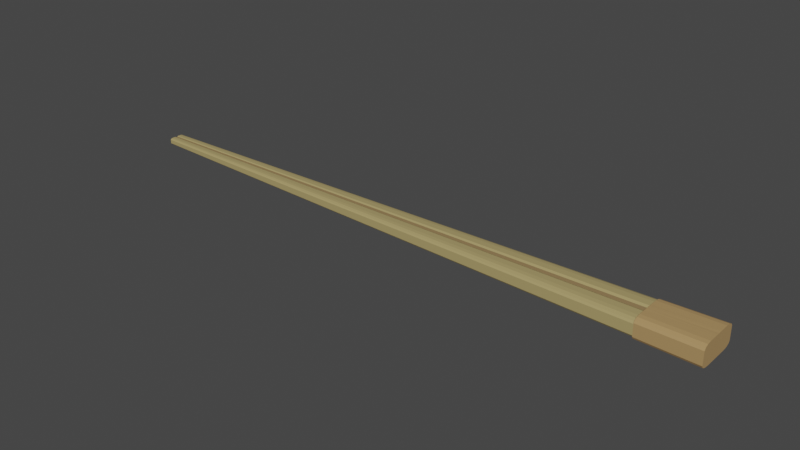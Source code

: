 # Source: chopsticks.blend  (saved by Blender 3.0.42; exported with 4.5.12 LTS)
import bpy
from mathutils import Matrix  # noqa: F401  (used for matrix-valued properties, if any)

bpy.ops.wm.read_factory_settings(use_empty=True)
scene = bpy.context.scene
scene.name = 'Scene'

# ---- collections
col_collection = bpy.data.collections.new('Collection'); scene.collection.children.link(col_collection)

# ---- materials (node trees are filled in below, after node groups)
mat_material = bpy.data.materials.new('Material')
mat_material.alpha_threshold = 0.0
mat_material.use_transparent_shadow = False
mat_material.line_color = (0.0, 0.0, 0.0, 1.0)
mat_material_001 = bpy.data.materials.new('Material.001')
mat_material_001.use_transparent_shadow = False
mat_material_002 = bpy.data.materials.new('Material.002')
mat_material_002.use_transparent_shadow = False

# ---- material node trees
mat_material.use_nodes = True; mat_material.node_tree.nodes.clear()
_N = mat_material.node_tree.nodes; _L = mat_material.node_tree.links
n0 = _N.new('ShaderNodeOutputMaterial'); n0.name = 'Material Output'; n0.location = (300, 300)
n1 = _N.new('ShaderNodeBsdfPrincipled'); n1.name = 'Principled BSDF'; n1.location = (10, 300)
n1.distribution = 'GGX'
n1.subsurface_method = 'RANDOM_WALK_SKIN'
n1.inputs[0].default_value = (0.42, 0.3335, 0.1405, 1.0)
n1.inputs[2].default_value = 0.4
n1.inputs[3].default_value = 1.45
n1.inputs[27].default_value = (0.0, 0.0, 0.0, 1.0)
n1.inputs[28].default_value = 1.0
_L.new(n1.outputs[0], n0.inputs[0])
n0.is_active_output = True
mat_material_001.use_nodes = True; mat_material_001.node_tree.nodes.clear()
_N = mat_material_001.node_tree.nodes; _L = mat_material_001.node_tree.links
n0 = _N.new('ShaderNodeBsdfPrincipled'); n0.name = 'Principled BSDF'; n0.location = (10, 300)
n0.distribution = 'GGX'
n0.subsurface_method = 'RANDOM_WALK_SKIN'
n0.inputs[0].default_value = (0.4385, 0.2777, 0.1162, 1.0)
n0.inputs[3].default_value = 1.45
n0.inputs[27].default_value = (0.0, 0.0, 0.0, 1.0)
n0.inputs[28].default_value = 1.0
n1 = _N.new('ShaderNodeOutputMaterial'); n1.name = 'Material Output'; n1.location = (300, 300)
_L.new(n0.outputs[0], n1.inputs[0])
n1.is_active_output = True
mat_material_002.use_nodes = True; mat_material_002.node_tree.nodes.clear()
_N = mat_material_002.node_tree.nodes; _L = mat_material_002.node_tree.links
n0 = _N.new('ShaderNodeBsdfPrincipled'); n0.name = 'Principled BSDF'; n0.location = (10, 300)
n0.distribution = 'GGX'
n0.subsurface_method = 'RANDOM_WALK_SKIN'
n0.inputs[0].default_value = (0.2203, 0.1457, 0.06357, 1.0)
n0.inputs[3].default_value = 1.45
n0.inputs[27].default_value = (0.0, 0.0, 0.0, 1.0)
n0.inputs[28].default_value = 1.0
n1 = _N.new('ShaderNodeOutputMaterial'); n1.name = 'Material Output'; n1.location = (300, 300)
_L.new(n0.outputs[0], n1.inputs[0])
n1.is_active_output = True

# ---- world
world_world = bpy.data.worlds.new('World'); scene.world = world_world
world_world.use_nodes = True; world_world.node_tree.nodes.clear()
_N = world_world.node_tree.nodes; _L = world_world.node_tree.links
n0 = _N.new('ShaderNodeOutputWorld'); n0.name = 'World Output'; n0.location = (300, 300)
n1 = _N.new('ShaderNodeBackground'); n1.name = 'Background'; n1.location = (10, 300)
n1.inputs[0].default_value = (0.05088, 0.05088, 0.05088, 1.0)
_L.new(n1.outputs[0], n0.inputs[0])
n0.is_active_output = True
world_world.color = (0.05088, 0.05088, 0.05088)
world_world.use_sun_shadow = False
world_world.sun_shadow_jitter_overblur = 0.0

# ---- meshes
me_cube = bpy.data.meshes.new('Cube')
me_cube.from_pydata([(-1.0, -0.08537, 0.4619), (-1.0, 0.08537, 0.4619), (-1.0, -2.531e-09, 0.3107), (-1.0, -0.04269, 0.4148), (-1.0, -2.531e-09, 0.3467), (-1.0, 0.04269, 0.4148), (-1.0, 0.208, 0.4619), (-1.0, 0.3497, 0.3202), (-1.0, 0.2789, 0.4429), (-1.0, 0.3307, 0.3911), (-1.0, 0.3497, -0.0958), (-1.0, 0.208, -0.2375), (-1.0, 0.3307, -0.1667), (-1.0, 0.2789, -0.2185), (-1.0, -0.3497, 0.3202), (-1.0, -0.208, 0.4619), (-1.0, -0.3307, 0.3911), (-1.0, -0.2789, 0.4429), (-1.0, -0.208, -0.2375), (-1.0, -0.3497, -0.0958), (-1.0, -0.2789, -0.2185), (-1.0, -0.3307, -0.1667), (0.8082, -0.2289, 0.9484), (0.8082, -0.1144, 0.8221), (0.8082, -2.428e-10, 0.6395), (0.8082, 0.1144, 0.8221), (0.8082, 0.2289, 0.9484), (0.8082, 0.5577, -0.9269), (0.8082, 0.7477, -0.876), (0.8082, 0.8867, -0.7369), (0.8082, 0.9376, -0.5469), (0.8082, -0.5577, 0.9484), (0.8082, -0.7477, 0.8975), (0.8082, -0.8867, 0.7584), (0.8082, -0.9376, 0.5684), (0.8082, -0.5577, -0.9269), (0.8082, -0.7477, -0.876), (0.8082, -0.8867, -0.7369), (0.8082, -0.9376, -0.5469), (0.8082, 0.5577, 0.9484), (0.8082, 0.7477, 0.8975), (0.8082, 0.8867, 0.7584), (0.8082, 0.9376, 0.5684), (1.0, 0.0, 0.6471), (1.0, 0.2441, 1.165), (1.0, 0.1221, 1.162), (1.0, 0.0, 1.149), (1.0, -0.1221, 1.162), (1.0, -0.2441, 1.165), (0.8082, -0.2289, 1.103), (1.0, 0.0, -1.23), (1.0, 0.7974, -1.165), (1.0, 0.5948, -1.23), (0.8082, 0.7477, -1.081), (1.0, 0.9457, -0.9873), (0.8082, 0.8867, -0.9148), (1.0, 1.0, -0.7446), (0.8082, 0.9376, -0.6873), (1.0, -0.7974, 1.1), (1.0, -0.5948, 1.165), (0.8082, -0.7477, 1.042), (1.0, -0.9457, 0.9224), (0.8082, -0.8867, 0.8757), (1.0, -1.0, 0.6798), (0.8082, -0.9376, 0.6482), (0.8082, -0.5577, -1.142), (1.0, -0.5948, -1.23), (1.0, -0.7974, -1.165), (1.0, -0.9457, -0.9873), (1.0, -1.0, -0.7446), (0.8082, 0.5577, 1.103), (1.0, 0.5948, 1.165), (1.0, 0.7974, 1.1), (1.0, 0.9457, 0.9224), (1.0, 1.0, 0.6798), (0.8082, -2.428e-10, -1.142), (0.8082, -0.1144, 1.111), (0.8082, -2.428e-10, 1.112), (0.8082, 0.1144, 1.111), (0.8082, 0.2289, 1.103), (0.8082, 0.5577, -1.142), (0.8082, -0.5577, 1.103), (0.8082, -0.7477, -1.081), (0.8082, -0.8867, -0.9148), (0.8082, -0.9376, -0.6873), (0.8082, 0.7477, 1.042), (0.8082, 0.8867, 0.8757), (0.8082, 0.9376, 0.6482), (-1.0, 0.1013, -0.2375), (-1.0, -0.1013, -0.2375), (-1.0, -2.531e-09, -0.1031), (-1.0, 0.06752, -0.2373), (-1.0, 0.03376, -0.1908), (-1.0, 0.0, -0.1475), (-1.0, -0.03376, -0.1908), (-1.0, -0.06752, -0.2373), (0.8082, -0.1013, -0.9269), (0.8082, 0.1013, -0.9269), (0.8082, -2.428e-10, -0.995), (0.8082, -0.06752, -0.9267), (0.8082, -0.03376, -0.8801), (0.8082, -3.725e-09, -0.8368), (0.8082, 0.03376, -0.8801), (0.8082, 0.06752, -0.9267)], [], [(89, 96, 35, 18), (22, 0, 15, 31), (98, 97, 27, 80, 75), (39, 6, 1, 26), (36, 35, 65, 82), (34, 38, 84, 64), (0, 3, 2), (3, 4, 2), (4, 5, 2), (5, 1, 2), (39, 26, 79, 70), (37, 36, 82, 83), (27, 28, 53, 80), (38, 34, 14, 19), (27, 11, 13, 28), (28, 13, 12, 29), (29, 12, 10, 30), (31, 15, 17, 32), (32, 17, 16, 33), (33, 16, 14, 34), (38, 37, 83, 84), (28, 29, 55, 53), (30, 42, 87, 57), (40, 39, 70, 85), (29, 30, 57, 55), (23, 22, 49, 76), (41, 40, 85, 86), (9, 41, 42, 7), (8, 40, 41, 9), (6, 39, 40, 8), (21, 37, 38, 19), (20, 36, 37, 21), (18, 35, 36, 20), (31, 32, 60, 81), (24, 23, 76, 77), (42, 41, 86, 87), (32, 33, 62, 60), (25, 24, 77, 78), (22, 31, 81, 49), (33, 34, 64, 62), (5, 25, 26, 1), (4, 24, 25, 5), (3, 23, 24, 4), (0, 22, 23, 3), (10, 7, 42, 30), (88, 90, 2, 1, 6, 8, 9, 7, 10, 12, 13, 11), (26, 25, 78, 79), (18, 20, 21, 19, 14, 16, 17, 15, 0, 2, 90, 89), (35, 96, 98, 75, 65), (80, 52, 50, 75), (75, 50, 66, 65), (50, 43, 48, 59, 58, 61, 63, 69, 68, 67, 66), (57, 87, 74, 56), (44, 45, 43), (45, 46, 43), (46, 47, 43), (47, 48, 43), (49, 48, 47, 76), (76, 47, 46, 77), (77, 46, 45, 78), (78, 45, 44, 79), (65, 66, 67, 82), (82, 67, 68, 83), (83, 68, 69, 84), (70, 71, 72, 85), (85, 72, 73, 86), (86, 73, 74, 87), (52, 51, 54, 56, 74, 73, 72, 71, 44, 43, 50), (61, 62, 64, 63), (58, 60, 62, 61), (59, 81, 60, 58), (54, 55, 57, 56), (51, 53, 55, 54), (52, 80, 53, 51), (69, 63, 64, 84), (71, 70, 79, 44), (48, 49, 81, 59), (88, 91, 90), (91, 92, 90), (92, 93, 90), (93, 94, 90), (94, 95, 90), (95, 89, 90), (96, 99, 98), (99, 100, 98), (100, 101, 98), (101, 102, 98), (102, 103, 98), (103, 97, 98), (96, 89, 95, 99), (99, 95, 94, 100), (100, 94, 93, 101), (101, 93, 92, 102), (102, 92, 91, 103), (103, 91, 88, 97), (11, 27, 97, 88)])
me_cube.polygons.foreach_set('material_index', [0, 0, 1, 0, 1, 1, 0, 0, 0, 0, 1, 1, 1, 0, 0, 0, 0, 0, 0, 0, 1, 1, 1, 1, 1, 1, 1, 0, 0, 0, 0, 0, 0, 1, 1, 1, 1, 1, 1, 1, 0, 2, 2, 0, 0, 0, 1, 0, 1, 1, 1, 1, 1, 1, 1, 1, 1, 1, 1, 1, 1, 1, 1, 1, 1, 1, 1, 1, 1, 1, 1, 1, 1, 1, 1, 1, 1, 0, 0, 0, 0, 0, 0, 1, 1, 1, 1, 1, 1, 0, 0, 2, 2, 0, 0, 0])
_uv = me_cube.uv_layers.new(name='UVMap')
_uv.uv.foreach_set('vector', [0.125, 0.6612, 0.351, 0.6385, 0.351, 0.6993, 0.125, 0.6993, 0.649, 0.6555, 0.875, 0.6555, 0.875, 0.6993, 0.649, 0.6993, 0.351, 0.625, 0.351, 0.6115, 0.351, 0.5507, 0.351, 0.5507, 0.351, 0.625, 0.649, 0.5507, 0.875, 0.5507, 0.875, 0.5945, 0.649, 0.5945, 0.351, 0.7247, 0.351, 0.6993, 0.351, 0.6993, 0.351, 0.7247, 0.5743, 0.774, 0.4257, 0.774, 0.4257, 0.774, 0.5743, 0.774, 0.625, 0.09449, 0.625, 0.1097, 0.5945, 0.125, 0.625, 0.1097, 0.625, 0.125, 0.5945, 0.125, 0.625, 0.125, 0.625, 0.125, 0.5945, 0.125, 0.625, 0.125, 0.625, 0.125, 0.5945, 0.125, 0.649, 0.5507, 0.649, 0.5945, 0.649, 0.5945, 0.649, 0.5507, 0.351, 0.75, 0.351, 0.7247, 0.351, 0.7247, 0.351, 0.75, 0.351, 0.5507, 0.351, 0.5253, 0.351, 0.5253, 0.351, 0.5507, 0.4257, 0.774, 0.5743, 0.774, 0.5743, 1.0, 0.4257, 1.0, 0.351, 0.5507, 0.125, 0.5507, 0.125, 0.5253, 0.351, 0.5253, 0.351, 0.5253, 0.125, 0.5253, 0.125, 0.5, 0.351, 0.5, 0.4003, 0.476, 0.4003, 0.25, 0.4257, 0.25, 0.4257, 0.476, 0.649, 0.6993, 0.875, 0.6993, 0.875, 0.7247, 0.649, 0.7247, 0.625, 0.774, 0.625, 1.0, 0.5997, 1.0, 0.5997, 0.774, 0.5997, 0.774, 0.5997, 1.0, 0.5743, 1.0, 0.5743, 0.774, 0.4257, 0.774, 0.4003, 0.774, 0.4003, 0.774, 0.4257, 0.774, 0.351, 0.5253, 0.351, 0.5, 0.351, 0.5, 0.351, 0.5253, 0.4257, 0.476, 0.5743, 0.476, 0.5743, 0.476, 0.4257, 0.476, 0.649, 0.5253, 0.649, 0.5507, 0.649, 0.5507, 0.649, 0.5253, 0.4003, 0.476, 0.4257, 0.476, 0.4257, 0.476, 0.4003, 0.476, 0.649, 0.6403, 0.649, 0.6555, 0.649, 0.6555, 0.649, 0.6403, 0.5997, 0.476, 0.625, 0.476, 0.625, 0.476, 0.5997, 0.476, 0.5997, 0.25, 0.5997, 0.476, 0.5743, 0.476, 0.5743, 0.25, 0.625, 0.25, 0.625, 0.476, 0.5997, 0.476, 0.5997, 0.25, 0.875, 0.5507, 0.649, 0.5507, 0.649, 0.5253, 0.875, 0.5253, 0.4003, 1.0, 0.4003, 0.774, 0.4257, 0.774, 0.4257, 1.0, 0.125, 0.7247, 0.351, 0.7247, 0.351, 0.75, 0.125, 0.75, 0.125, 0.6993, 0.351, 0.6993, 0.351, 0.7247, 0.125, 0.7247, 0.649, 0.6993, 0.649, 0.7247, 0.649, 0.7247, 0.649, 0.6993, 0.649, 0.625, 0.649, 0.6403, 0.649, 0.6403, 0.649, 0.625, 0.5743, 0.476, 0.5997, 0.476, 0.5997, 0.476, 0.5743, 0.476, 0.625, 0.774, 0.5997, 0.774, 0.5997, 0.774, 0.625, 0.774, 0.649, 0.6097, 0.649, 0.625, 0.649, 0.625, 0.649, 0.6097, 0.649, 0.6555, 0.649, 0.6993, 0.649, 0.6993, 0.649, 0.6555, 0.5997, 0.774, 0.5743, 0.774, 0.5743, 0.774, 0.5997, 0.774, 0.875, 0.6097, 0.649, 0.6097, 0.649, 0.5945, 0.875, 0.5945, 0.875, 0.625, 0.649, 0.625, 0.649, 0.6097, 0.875, 0.6097, 0.875, 0.6403, 0.649, 0.6403, 0.649, 0.625, 0.875, 0.625, 0.875, 0.6555, 0.649, 0.6555, 0.649, 0.6403, 0.875, 0.6403, 0.4257, 0.25, 0.5743, 0.25, 0.5743, 0.476, 0.4257, 0.476, 0.375, 0.1612, 0.4156, 0.125, 0.5945, 0.125, 0.625, 0.1555, 0.625, 0.1993, 0.6186, 0.2247, 0.6001, 0.2432, 0.5743, 0.25, 0.4257, 0.25, 0.4006, 0.2432, 0.382, 0.2247, 0.375, 0.1993, 0.649, 0.5945, 0.649, 0.6097, 0.649, 0.6097, 0.649, 0.5945, 0.375, 0.05065, 0.382, 0.02533, 0.4006, 0.006786, 0.4257, 0.0, 0.5743, 0.0, 0.6001, 0.006786, 0.6186, 0.02533, 0.625, 0.05065, 0.625, 0.09449, 0.5945, 0.125, 0.4156, 0.125, 0.375, 0.0888, 0.351, 0.6993, 0.351, 0.6385, 0.351, 0.625, 0.351, 0.625, 0.351, 0.6993, 0.351, 0.5507, 0.375, 0.5507, 0.375, 0.625, 0.351, 0.625, 0.351, 0.625, 0.375, 0.625, 0.375, 0.6993, 0.351, 0.6993, 0.375, 0.625, 0.5945, 0.625, 0.625, 0.6555, 0.625, 0.6993, 0.6186, 0.7247, 0.6001, 0.7432, 0.5743, 0.75, 0.4257, 0.75, 0.4006, 0.7432, 0.382, 0.7247, 0.375, 0.6993, 0.4257, 0.476, 0.5743, 0.476, 0.5743, 0.5, 0.4257, 0.5, 0.625, 0.5945, 0.625, 0.6097, 0.5945, 0.625, 0.625, 0.6097, 0.625, 0.625, 0.5945, 0.625, 0.625, 0.625, 0.625, 0.6403, 0.5945, 0.625, 0.625, 0.6403, 0.625, 0.6555, 0.5945, 0.625, 0.649, 0.6555, 0.625, 0.6555, 0.625, 0.6403, 0.649, 0.6403, 0.649, 0.6403, 0.625, 0.6403, 0.625, 0.625, 0.649, 0.625, 0.649, 0.625, 0.625, 0.625, 0.625, 0.6097, 0.649, 0.6097, 0.649, 0.6097, 0.625, 0.6097, 0.625, 0.5945, 0.649, 0.5945, 0.351, 0.6993, 0.375, 0.6993, 0.375, 0.7247, 0.351, 0.7247, 0.351, 0.7247, 0.375, 0.7247, 0.375, 0.75, 0.351, 0.75, 0.4003, 0.774, 0.4003, 0.75, 0.4257, 0.75, 0.4257, 0.774, 0.649, 0.5507, 0.625, 0.5507, 0.625, 0.5253, 0.649, 0.5253, 0.625, 0.476, 0.625, 0.5, 0.5997, 0.5, 0.5997, 0.476, 0.5997, 0.476, 0.5997, 0.5, 0.5743, 0.5, 0.5743, 0.476, 0.375, 0.5507, 0.382, 0.5253, 0.4006, 0.5068, 0.4257, 0.5, 0.5743, 0.5, 0.6001, 0.5068, 0.6186, 0.5253, 0.625, 0.5507, 0.625, 0.5945, 0.5945, 0.625, 0.375, 0.625, 0.5997, 0.75, 0.5997, 0.774, 0.5743, 0.774, 0.5743, 0.75, 0.625, 0.75, 0.625, 0.774, 0.5997, 0.774, 0.5997, 0.75, 0.625, 0.6993, 0.649, 0.6993, 0.649, 0.7247, 0.625, 0.7247, 0.4003, 0.5, 0.4003, 0.476, 0.4257, 0.476, 0.4257, 0.5, 0.375, 0.5253, 0.351, 0.5253, 0.351, 0.5, 0.375, 0.5, 0.375, 0.5507, 0.351, 0.5507, 0.351, 0.5253, 0.375, 0.5253, 0.4257, 0.75, 0.5743, 0.75, 0.5743, 0.774, 0.4257, 0.774, 0.625, 0.5507, 0.649, 0.5507, 0.649, 0.5945, 0.625, 0.5945, 0.625, 0.6555, 0.649, 0.6555, 0.649, 0.6993, 0.625, 0.6993, 0.3796, 0.1612, 0.378, 0.1491, 0.4156, 0.125, 0.378, 0.1491, 0.3764, 0.1371, 0.4156, 0.125, 0.3764, 0.1371, 0.375, 0.125, 0.4156, 0.125, 0.375, 0.125, 0.375, 0.1129, 0.4156, 0.125, 0.375, 0.1129, 0.375, 0.1009, 0.4156, 0.125, 0.375, 0.1009, 0.375, 0.0888, 0.4156, 0.125, 0.351, 0.6385, 0.351, 0.634, 0.351, 0.625, 0.351, 0.634, 0.351, 0.6295, 0.351, 0.625, 0.351, 0.6295, 0.351, 0.625, 0.351, 0.625, 0.351, 0.625, 0.351, 0.6197, 0.351, 0.625, 0.351, 0.6197, 0.351, 0.6143, 0.351, 0.625, 0.351, 0.6143, 0.351, 0.6088, 0.351, 0.625, 0.351, 0.6385, 0.125, 0.6612, 0.125, 0.6491, 0.351, 0.634, 0.351, 0.634, 0.125, 0.6491, 0.125, 0.6371, 0.351, 0.6295, 0.351, 0.6295, 0.125, 0.6371, 0.125, 0.625, 0.351, 0.625, 0.351, 0.625, 0.125, 0.625, 0.125, 0.6129, 0.351, 0.6205, 0.351, 0.6205, 0.125, 0.6129, 0.125, 0.6009, 0.351, 0.616, 0.351, 0.616, 0.125, 0.6009, 0.125, 0.5888, 0.351, 0.6115, 0.125, 0.5507, 0.351, 0.5507, 0.351, 0.6115, 0.125, 0.5888])
me_cube.materials.append(mat_material)
me_cube.materials.append(mat_material_001)
me_cube.materials.append(mat_material_002)
me_cube.use_remesh_preserve_volume = False
me_cube.use_remesh_preserve_attributes = False
me_cube.use_mirror_vertex_groups = False
me_cube.update()

# ---- objects
ob_cube = bpy.data.objects.new('Cube', me_cube)

# ---- transforms, parenting, visibility, modifiers, constraints
ob_cube.location = (0.0, 0.0, 3.301)
ob_cube.scale = (17.87, 1.332, 0.5364)
ob_cube.lock_rotations_4d = False
ob_cube.empty_display_type = 'ARROWS'
ob_cube.lineart.crease_threshold = 0.0

# ---- collection membership
col_collection.objects.link(ob_cube)

# ---- scene / render settings (as saved in the file)
scene.frame_start = 1; scene.frame_end = 250; scene.frame_set(1)
scene.render.engine = 'BLENDER_EEVEE_NEXT'
scene.cycles.sampling_pattern = 'TABULATED_SOBOL'
scene.cycles.use_light_tree = False
scene.view_settings.view_transform = 'Filmic'
bpy.context.view_layer.update()

# ---- added for rendering (the .blend has no active camera and no usable light): camera, sun
cam_auto = bpy.data.cameras.new('AutoCamera')
cam_auto.lens = 50.0
cam_auto.sensor_width = 36.0
cam_auto.clip_end = 1000.0
ob_auto_camera = bpy.data.objects.new('AutoCamera', cam_auto)
scene.collection.objects.link(ob_auto_camera)
ob_auto_camera.location = (33.1816, -39.818, 29.8289)
ob_auto_camera.rotation_euler = (1.09748, -7.21219e-08, 0.694738)
scene.camera = ob_auto_camera
light_auto_sun = bpy.data.lights.new('AutoSun', 'SUN')
light_auto_sun.energy = 3.0
light_auto_sun.angle = 0.0523599
ob_auto_sun = bpy.data.objects.new('AutoSun', light_auto_sun)
scene.collection.objects.link(ob_auto_sun)
ob_auto_sun.rotation_euler = (0.872665, 0.174533, 0.523599)
bpy.context.view_layer.update()
